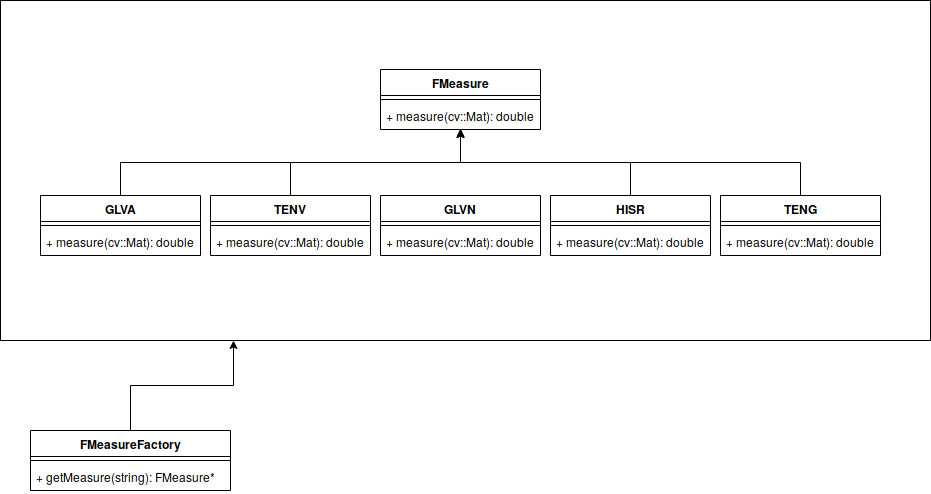

The diagram above was exported from draw.io. Its source (the exported page's mxGraphModel, read from the mxfile embedded in the PNG):
<mxGraphModel dx="1327" dy="778" grid="1" gridSize="10" guides="1" tooltips="1" connect="1" arrows="1" fold="1" page="1" pageScale="1" pageWidth="1100" pageHeight="850" math="0" shadow="0">
  <root>
    <mxCell id="0" />
    <mxCell id="1" parent="0" />
    <mxCell id="F-brLHygkz1FpQfjZWi4-27" value="" style="rounded=0;whiteSpace=wrap;html=1;" vertex="1" parent="1">
      <mxGeometry x="100" y="150" width="930" height="340" as="geometry" />
    </mxCell>
    <mxCell id="F-brLHygkz1FpQfjZWi4-1" value="FMeasure" style="swimlane;fontStyle=1;align=center;verticalAlign=top;childLayout=stackLayout;horizontal=1;startSize=26;horizontalStack=0;resizeParent=1;resizeParentMax=0;resizeLast=0;collapsible=1;marginBottom=0;" vertex="1" parent="1">
      <mxGeometry x="480" y="219" width="160" height="60" as="geometry" />
    </mxCell>
    <mxCell id="F-brLHygkz1FpQfjZWi4-3" value="" style="line;strokeWidth=1;fillColor=none;align=left;verticalAlign=middle;spacingTop=-1;spacingLeft=3;spacingRight=3;rotatable=0;labelPosition=right;points=[];portConstraint=eastwest;" vertex="1" parent="F-brLHygkz1FpQfjZWi4-1">
      <mxGeometry y="26" width="160" height="8" as="geometry" />
    </mxCell>
    <mxCell id="F-brLHygkz1FpQfjZWi4-4" value="+ measure(cv::Mat): double" style="text;strokeColor=none;fillColor=none;align=left;verticalAlign=top;spacingLeft=4;spacingRight=4;overflow=hidden;rotatable=0;points=[[0,0.5],[1,0.5]];portConstraint=eastwest;" vertex="1" parent="F-brLHygkz1FpQfjZWi4-1">
      <mxGeometry y="34" width="160" height="26" as="geometry" />
    </mxCell>
    <mxCell id="F-brLHygkz1FpQfjZWi4-20" style="edgeStyle=orthogonalEdgeStyle;rounded=0;orthogonalLoop=1;jettySize=auto;html=1;exitX=0.5;exitY=0;exitDx=0;exitDy=0;entryX=0.5;entryY=1;entryDx=0;entryDy=0;" edge="1" parent="1" source="F-brLHygkz1FpQfjZWi4-5" target="F-brLHygkz1FpQfjZWi4-1">
      <mxGeometry relative="1" as="geometry" />
    </mxCell>
    <mxCell id="F-brLHygkz1FpQfjZWi4-5" value="GLVA" style="swimlane;fontStyle=1;align=center;verticalAlign=top;childLayout=stackLayout;horizontal=1;startSize=26;horizontalStack=0;resizeParent=1;resizeParentMax=0;resizeLast=0;collapsible=1;marginBottom=0;" vertex="1" parent="1">
      <mxGeometry x="140" y="345" width="160" height="60" as="geometry" />
    </mxCell>
    <mxCell id="F-brLHygkz1FpQfjZWi4-6" value="" style="line;strokeWidth=1;fillColor=none;align=left;verticalAlign=middle;spacingTop=-1;spacingLeft=3;spacingRight=3;rotatable=0;labelPosition=right;points=[];portConstraint=eastwest;" vertex="1" parent="F-brLHygkz1FpQfjZWi4-5">
      <mxGeometry y="26" width="160" height="8" as="geometry" />
    </mxCell>
    <mxCell id="F-brLHygkz1FpQfjZWi4-7" value="+ measure(cv::Mat): double" style="text;strokeColor=none;fillColor=none;align=left;verticalAlign=top;spacingLeft=4;spacingRight=4;overflow=hidden;rotatable=0;points=[[0,0.5],[1,0.5]];portConstraint=eastwest;" vertex="1" parent="F-brLHygkz1FpQfjZWi4-5">
      <mxGeometry y="34" width="160" height="26" as="geometry" />
    </mxCell>
    <mxCell id="F-brLHygkz1FpQfjZWi4-8" value="GLVN" style="swimlane;fontStyle=1;align=center;verticalAlign=top;childLayout=stackLayout;horizontal=1;startSize=26;horizontalStack=0;resizeParent=1;resizeParentMax=0;resizeLast=0;collapsible=1;marginBottom=0;" vertex="1" parent="1">
      <mxGeometry x="480" y="345" width="160" height="60" as="geometry" />
    </mxCell>
    <mxCell id="F-brLHygkz1FpQfjZWi4-9" value="" style="line;strokeWidth=1;fillColor=none;align=left;verticalAlign=middle;spacingTop=-1;spacingLeft=3;spacingRight=3;rotatable=0;labelPosition=right;points=[];portConstraint=eastwest;" vertex="1" parent="F-brLHygkz1FpQfjZWi4-8">
      <mxGeometry y="26" width="160" height="8" as="geometry" />
    </mxCell>
    <mxCell id="F-brLHygkz1FpQfjZWi4-10" value="+ measure(cv::Mat): double" style="text;strokeColor=none;fillColor=none;align=left;verticalAlign=top;spacingLeft=4;spacingRight=4;overflow=hidden;rotatable=0;points=[[0,0.5],[1,0.5]];portConstraint=eastwest;" vertex="1" parent="F-brLHygkz1FpQfjZWi4-8">
      <mxGeometry y="34" width="160" height="26" as="geometry" />
    </mxCell>
    <mxCell id="F-brLHygkz1FpQfjZWi4-22" style="edgeStyle=orthogonalEdgeStyle;rounded=0;orthogonalLoop=1;jettySize=auto;html=1;exitX=0.5;exitY=0;exitDx=0;exitDy=0;entryX=0.5;entryY=1;entryDx=0;entryDy=0;entryPerimeter=0;" edge="1" parent="1" source="F-brLHygkz1FpQfjZWi4-11" target="F-brLHygkz1FpQfjZWi4-4">
      <mxGeometry relative="1" as="geometry">
        <mxPoint x="420" y="279" as="targetPoint" />
      </mxGeometry>
    </mxCell>
    <mxCell id="F-brLHygkz1FpQfjZWi4-11" value="TENG" style="swimlane;fontStyle=1;align=center;verticalAlign=top;childLayout=stackLayout;horizontal=1;startSize=26;horizontalStack=0;resizeParent=1;resizeParentMax=0;resizeLast=0;collapsible=1;marginBottom=0;" vertex="1" parent="1">
      <mxGeometry x="820" y="345" width="160" height="60" as="geometry" />
    </mxCell>
    <mxCell id="F-brLHygkz1FpQfjZWi4-12" value="" style="line;strokeWidth=1;fillColor=none;align=left;verticalAlign=middle;spacingTop=-1;spacingLeft=3;spacingRight=3;rotatable=0;labelPosition=right;points=[];portConstraint=eastwest;" vertex="1" parent="F-brLHygkz1FpQfjZWi4-11">
      <mxGeometry y="26" width="160" height="8" as="geometry" />
    </mxCell>
    <mxCell id="F-brLHygkz1FpQfjZWi4-13" value="+ measure(cv::Mat): double" style="text;strokeColor=none;fillColor=none;align=left;verticalAlign=top;spacingLeft=4;spacingRight=4;overflow=hidden;rotatable=0;points=[[0,0.5],[1,0.5]];portConstraint=eastwest;" vertex="1" parent="F-brLHygkz1FpQfjZWi4-11">
      <mxGeometry y="34" width="160" height="26" as="geometry" />
    </mxCell>
    <mxCell id="F-brLHygkz1FpQfjZWi4-23" style="edgeStyle=orthogonalEdgeStyle;rounded=0;orthogonalLoop=1;jettySize=auto;html=1;exitX=0.5;exitY=0;exitDx=0;exitDy=0;entryX=0.5;entryY=1;entryDx=0;entryDy=0;" edge="1" parent="1" source="F-brLHygkz1FpQfjZWi4-14" target="F-brLHygkz1FpQfjZWi4-1">
      <mxGeometry relative="1" as="geometry" />
    </mxCell>
    <mxCell id="F-brLHygkz1FpQfjZWi4-14" value="TENV" style="swimlane;fontStyle=1;align=center;verticalAlign=top;childLayout=stackLayout;horizontal=1;startSize=26;horizontalStack=0;resizeParent=1;resizeParentMax=0;resizeLast=0;collapsible=1;marginBottom=0;" vertex="1" parent="1">
      <mxGeometry x="310" y="345" width="160" height="60" as="geometry" />
    </mxCell>
    <mxCell id="F-brLHygkz1FpQfjZWi4-15" value="" style="line;strokeWidth=1;fillColor=none;align=left;verticalAlign=middle;spacingTop=-1;spacingLeft=3;spacingRight=3;rotatable=0;labelPosition=right;points=[];portConstraint=eastwest;" vertex="1" parent="F-brLHygkz1FpQfjZWi4-14">
      <mxGeometry y="26" width="160" height="8" as="geometry" />
    </mxCell>
    <mxCell id="F-brLHygkz1FpQfjZWi4-16" value="+ measure(cv::Mat): double" style="text;strokeColor=none;fillColor=none;align=left;verticalAlign=top;spacingLeft=4;spacingRight=4;overflow=hidden;rotatable=0;points=[[0,0.5],[1,0.5]];portConstraint=eastwest;" vertex="1" parent="F-brLHygkz1FpQfjZWi4-14">
      <mxGeometry y="34" width="160" height="26" as="geometry" />
    </mxCell>
    <mxCell id="F-brLHygkz1FpQfjZWi4-26" style="edgeStyle=orthogonalEdgeStyle;rounded=0;orthogonalLoop=1;jettySize=auto;html=1;exitX=0.5;exitY=0;exitDx=0;exitDy=0;entryX=0.5;entryY=0.962;entryDx=0;entryDy=0;entryPerimeter=0;" edge="1" parent="1" source="F-brLHygkz1FpQfjZWi4-17" target="F-brLHygkz1FpQfjZWi4-4">
      <mxGeometry relative="1" as="geometry" />
    </mxCell>
    <mxCell id="F-brLHygkz1FpQfjZWi4-17" value="HISR" style="swimlane;fontStyle=1;align=center;verticalAlign=top;childLayout=stackLayout;horizontal=1;startSize=26;horizontalStack=0;resizeParent=1;resizeParentMax=0;resizeLast=0;collapsible=1;marginBottom=0;" vertex="1" parent="1">
      <mxGeometry x="650" y="345" width="160" height="60" as="geometry" />
    </mxCell>
    <mxCell id="F-brLHygkz1FpQfjZWi4-18" value="" style="line;strokeWidth=1;fillColor=none;align=left;verticalAlign=middle;spacingTop=-1;spacingLeft=3;spacingRight=3;rotatable=0;labelPosition=right;points=[];portConstraint=eastwest;" vertex="1" parent="F-brLHygkz1FpQfjZWi4-17">
      <mxGeometry y="26" width="160" height="8" as="geometry" />
    </mxCell>
    <mxCell id="F-brLHygkz1FpQfjZWi4-19" value="+ measure(cv::Mat): double" style="text;strokeColor=none;fillColor=none;align=left;verticalAlign=top;spacingLeft=4;spacingRight=4;overflow=hidden;rotatable=0;points=[[0,0.5],[1,0.5]];portConstraint=eastwest;" vertex="1" parent="F-brLHygkz1FpQfjZWi4-17">
      <mxGeometry y="34" width="160" height="26" as="geometry" />
    </mxCell>
    <mxCell id="F-brLHygkz1FpQfjZWi4-33" style="edgeStyle=orthogonalEdgeStyle;rounded=0;orthogonalLoop=1;jettySize=auto;html=1;exitX=0.5;exitY=0;exitDx=0;exitDy=0;entryX=0.25;entryY=1;entryDx=0;entryDy=0;" edge="1" parent="1" source="F-brLHygkz1FpQfjZWi4-28" target="F-brLHygkz1FpQfjZWi4-27">
      <mxGeometry relative="1" as="geometry" />
    </mxCell>
    <mxCell id="F-brLHygkz1FpQfjZWi4-28" value="FMeasureFactory" style="swimlane;fontStyle=1;align=center;verticalAlign=top;childLayout=stackLayout;horizontal=1;startSize=26;horizontalStack=0;resizeParent=1;resizeParentMax=0;resizeLast=0;collapsible=1;marginBottom=0;" vertex="1" parent="1">
      <mxGeometry x="130" y="580" width="200" height="60" as="geometry" />
    </mxCell>
    <mxCell id="F-brLHygkz1FpQfjZWi4-30" value="" style="line;strokeWidth=1;fillColor=none;align=left;verticalAlign=middle;spacingTop=-1;spacingLeft=3;spacingRight=3;rotatable=0;labelPosition=right;points=[];portConstraint=eastwest;" vertex="1" parent="F-brLHygkz1FpQfjZWi4-28">
      <mxGeometry y="26" width="200" height="8" as="geometry" />
    </mxCell>
    <mxCell id="F-brLHygkz1FpQfjZWi4-31" value="+ getMeasure(string): FMeasure*" style="text;strokeColor=none;fillColor=none;align=left;verticalAlign=top;spacingLeft=4;spacingRight=4;overflow=hidden;rotatable=0;points=[[0,0.5],[1,0.5]];portConstraint=eastwest;" vertex="1" parent="F-brLHygkz1FpQfjZWi4-28">
      <mxGeometry y="34" width="200" height="26" as="geometry" />
    </mxCell>
  </root>
</mxGraphModel>